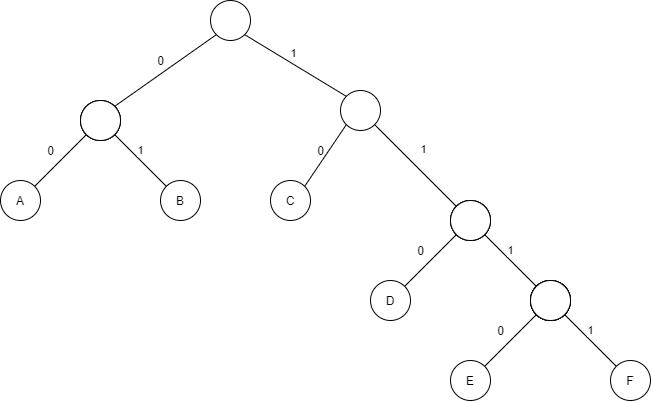

The diagram above was exported from draw.io. Its source (the exported page's mxGraphModel, read from the mxfile embedded in the PNG):
<mxGraphModel dx="1363" dy="669" grid="1" gridSize="10" guides="1" tooltips="1" connect="1" arrows="1" fold="1" page="1" pageScale="1" pageWidth="827" pageHeight="1169" math="0" shadow="0">
  <root>
    <mxCell id="0JZk83j1gisqH-8u-vDB-0" />
    <mxCell id="0JZk83j1gisqH-8u-vDB-1" parent="0JZk83j1gisqH-8u-vDB-0" />
    <mxCell id="Jer5LMqZRQxx48WxEczE-0" value="" style="ellipse;whiteSpace=wrap;html=1;aspect=fixed;" vertex="1" parent="0JZk83j1gisqH-8u-vDB-1">
      <mxGeometry x="270" y="20" width="40" height="40" as="geometry" />
    </mxCell>
    <mxCell id="Jer5LMqZRQxx48WxEczE-1" value="" style="endArrow=none;html=1;entryX=0;entryY=1;entryDx=0;entryDy=0;exitX=1;exitY=0;exitDx=0;exitDy=0;" edge="1" parent="0JZk83j1gisqH-8u-vDB-1" source="Jer5LMqZRQxx48WxEczE-29" target="Jer5LMqZRQxx48WxEczE-0">
      <mxGeometry width="50" height="50" relative="1" as="geometry">
        <mxPoint x="520" y="104" as="sourcePoint" />
        <mxPoint x="500" y="200" as="targetPoint" />
      </mxGeometry>
    </mxCell>
    <mxCell id="Jer5LMqZRQxx48WxEczE-2" value="" style="endArrow=none;html=1;entryX=1;entryY=1;entryDx=0;entryDy=0;exitX=0;exitY=0;exitDx=0;exitDy=0;" edge="1" parent="0JZk83j1gisqH-8u-vDB-1" source="Jer5LMqZRQxx48WxEczE-5" target="Jer5LMqZRQxx48WxEczE-0">
      <mxGeometry width="50" height="50" relative="1" as="geometry">
        <mxPoint x="495.8578643762871" y="155.857864376287" as="sourcePoint" />
        <mxPoint x="585.8578643762689" y="114.14213562373118" as="targetPoint" />
      </mxGeometry>
    </mxCell>
    <mxCell id="Jer5LMqZRQxx48WxEczE-3" value="1" style="edgeLabel;html=1;align=center;verticalAlign=middle;resizable=0;points=[];" vertex="1" connectable="0" parent="Jer5LMqZRQxx48WxEczE-2">
      <mxGeometry x="0.452" y="-2" relative="1" as="geometry">
        <mxPoint x="19.939999999999998" y="3.54" as="offset" />
      </mxGeometry>
    </mxCell>
    <mxCell id="Jer5LMqZRQxx48WxEczE-4" value="0" style="text;html=1;align=center;verticalAlign=middle;resizable=0;points=[];autosize=1;" vertex="1" parent="0JZk83j1gisqH-8u-vDB-1">
      <mxGeometry x="210" y="70" width="20" height="20" as="geometry" />
    </mxCell>
    <mxCell id="Jer5LMqZRQxx48WxEczE-5" value="" style="ellipse;whiteSpace=wrap;html=1;aspect=fixed;" vertex="1" parent="0JZk83j1gisqH-8u-vDB-1">
      <mxGeometry x="400" y="110" width="40" height="40" as="geometry" />
    </mxCell>
    <mxCell id="Jer5LMqZRQxx48WxEczE-6" value="" style="endArrow=none;html=1;entryX=0;entryY=1;entryDx=0;entryDy=0;exitX=1;exitY=0;exitDx=0;exitDy=0;" edge="1" parent="0JZk83j1gisqH-8u-vDB-1" source="Jer5LMqZRQxx48WxEczE-52" target="Jer5LMqZRQxx48WxEczE-5">
      <mxGeometry width="50" height="50" relative="1" as="geometry">
        <mxPoint x="344.1421356237306" y="225.8578643762694" as="sourcePoint" />
        <mxPoint x="590" y="220" as="targetPoint" />
      </mxGeometry>
    </mxCell>
    <mxCell id="Jer5LMqZRQxx48WxEczE-7" value="" style="endArrow=none;html=1;entryX=1;entryY=1;entryDx=0;entryDy=0;exitX=0;exitY=0;exitDx=0;exitDy=0;" edge="1" parent="0JZk83j1gisqH-8u-vDB-1" source="Jer5LMqZRQxx48WxEczE-19" target="Jer5LMqZRQxx48WxEczE-5">
      <mxGeometry width="50" height="50" relative="1" as="geometry">
        <mxPoint x="760" y="190" as="sourcePoint" />
        <mxPoint x="675.8578643762689" y="134.14213562373118" as="targetPoint" />
      </mxGeometry>
    </mxCell>
    <mxCell id="Jer5LMqZRQxx48WxEczE-8" value="1" style="edgeLabel;html=1;align=center;verticalAlign=middle;resizable=0;points=[];" vertex="1" connectable="0" parent="Jer5LMqZRQxx48WxEczE-7">
      <mxGeometry x="0.452" y="-2" relative="1" as="geometry">
        <mxPoint x="24.82" y="3.4299999999999997" as="offset" />
      </mxGeometry>
    </mxCell>
    <mxCell id="Jer5LMqZRQxx48WxEczE-9" value="0" style="text;html=1;align=center;verticalAlign=middle;resizable=0;points=[];autosize=1;" vertex="1" parent="0JZk83j1gisqH-8u-vDB-1">
      <mxGeometry x="370" y="160" width="20" height="20" as="geometry" />
    </mxCell>
    <mxCell id="Jer5LMqZRQxx48WxEczE-10" value="" style="group" vertex="1" connectable="0" parent="0JZk83j1gisqH-8u-vDB-1">
      <mxGeometry x="430" y="220" width="280" height="200" as="geometry" />
    </mxCell>
    <mxCell id="Jer5LMqZRQxx48WxEczE-11" value="" style="ellipse;whiteSpace=wrap;html=1;aspect=fixed;" vertex="1" parent="Jer5LMqZRQxx48WxEczE-10">
      <mxGeometry x="80" width="40" height="40" as="geometry" />
    </mxCell>
    <mxCell id="Jer5LMqZRQxx48WxEczE-12" value="" style="endArrow=none;html=1;entryX=0;entryY=1;entryDx=0;entryDy=0;exitX=1;exitY=0;exitDx=0;exitDy=0;" edge="1" parent="Jer5LMqZRQxx48WxEczE-10" source="Jer5LMqZRQxx48WxEczE-15" target="Jer5LMqZRQxx48WxEczE-11">
      <mxGeometry width="50" height="50" relative="1" as="geometry">
        <mxPoint x="230" y="124" as="sourcePoint" />
        <mxPoint x="210" y="220" as="targetPoint" />
      </mxGeometry>
    </mxCell>
    <mxCell id="Jer5LMqZRQxx48WxEczE-13" value="" style="endArrow=none;html=1;entryX=1;entryY=1;entryDx=0;entryDy=0;exitX=0;exitY=0;exitDx=0;exitDy=0;" edge="1" parent="Jer5LMqZRQxx48WxEczE-10" source="Jer5LMqZRQxx48WxEczE-16" target="Jer5LMqZRQxx48WxEczE-11">
      <mxGeometry width="50" height="50" relative="1" as="geometry">
        <mxPoint x="380" y="190" as="sourcePoint" />
        <mxPoint x="295.85786437626894" y="134.14213562373118" as="targetPoint" />
      </mxGeometry>
    </mxCell>
    <mxCell id="Jer5LMqZRQxx48WxEczE-14" value="1" style="edgeLabel;html=1;align=center;verticalAlign=middle;resizable=0;points=[];" vertex="1" connectable="0" parent="Jer5LMqZRQxx48WxEczE-13">
      <mxGeometry x="0.452" y="-2" relative="1" as="geometry">
        <mxPoint x="10.28" y="3.11" as="offset" />
      </mxGeometry>
    </mxCell>
    <mxCell id="Jer5LMqZRQxx48WxEczE-15" value="D" style="ellipse;whiteSpace=wrap;html=1;aspect=fixed;" vertex="1" parent="Jer5LMqZRQxx48WxEczE-10">
      <mxGeometry y="80" width="40" height="40" as="geometry" />
    </mxCell>
    <mxCell id="Jer5LMqZRQxx48WxEczE-16" value="" style="ellipse;whiteSpace=wrap;html=1;aspect=fixed;" vertex="1" parent="Jer5LMqZRQxx48WxEczE-10">
      <mxGeometry x="160" y="80" width="40" height="40" as="geometry" />
    </mxCell>
    <mxCell id="Jer5LMqZRQxx48WxEczE-17" value="0" style="text;html=1;align=center;verticalAlign=middle;resizable=0;points=[];autosize=1;" vertex="1" parent="Jer5LMqZRQxx48WxEczE-10">
      <mxGeometry x="40" y="40" width="20" height="20" as="geometry" />
    </mxCell>
    <mxCell id="Jer5LMqZRQxx48WxEczE-18" value="" style="ellipse;whiteSpace=wrap;html=1;aspect=fixed;" vertex="1" parent="Jer5LMqZRQxx48WxEczE-10">
      <mxGeometry x="80" width="40" height="40" as="geometry" />
    </mxCell>
    <mxCell id="Jer5LMqZRQxx48WxEczE-19" value="" style="ellipse;whiteSpace=wrap;html=1;aspect=fixed;" vertex="1" parent="Jer5LMqZRQxx48WxEczE-10">
      <mxGeometry x="80" width="40" height="40" as="geometry" />
    </mxCell>
    <mxCell id="Jer5LMqZRQxx48WxEczE-41" value="" style="group" vertex="1" connectable="0" parent="Jer5LMqZRQxx48WxEczE-10">
      <mxGeometry x="80" y="80" width="200" height="120" as="geometry" />
    </mxCell>
    <mxCell id="Jer5LMqZRQxx48WxEczE-42" value="" style="ellipse;whiteSpace=wrap;html=1;aspect=fixed;" vertex="1" parent="Jer5LMqZRQxx48WxEczE-41">
      <mxGeometry x="80" width="40" height="40" as="geometry" />
    </mxCell>
    <mxCell id="Jer5LMqZRQxx48WxEczE-43" value="" style="endArrow=none;html=1;entryX=0;entryY=1;entryDx=0;entryDy=0;exitX=1;exitY=0;exitDx=0;exitDy=0;" edge="1" parent="Jer5LMqZRQxx48WxEczE-41" source="Jer5LMqZRQxx48WxEczE-46" target="Jer5LMqZRQxx48WxEczE-42">
      <mxGeometry width="50" height="50" relative="1" as="geometry">
        <mxPoint x="230" y="124" as="sourcePoint" />
        <mxPoint x="210" y="220" as="targetPoint" />
      </mxGeometry>
    </mxCell>
    <mxCell id="Jer5LMqZRQxx48WxEczE-44" value="" style="endArrow=none;html=1;entryX=1;entryY=1;entryDx=0;entryDy=0;exitX=0;exitY=0;exitDx=0;exitDy=0;" edge="1" parent="Jer5LMqZRQxx48WxEczE-41" source="Jer5LMqZRQxx48WxEczE-47" target="Jer5LMqZRQxx48WxEczE-42">
      <mxGeometry width="50" height="50" relative="1" as="geometry">
        <mxPoint x="380" y="190" as="sourcePoint" />
        <mxPoint x="295.85786437626894" y="134.14213562373118" as="targetPoint" />
      </mxGeometry>
    </mxCell>
    <mxCell id="Jer5LMqZRQxx48WxEczE-45" value="1" style="edgeLabel;html=1;align=center;verticalAlign=middle;resizable=0;points=[];" vertex="1" connectable="0" parent="Jer5LMqZRQxx48WxEczE-44">
      <mxGeometry x="0.452" y="-2" relative="1" as="geometry">
        <mxPoint x="10.28" y="3.11" as="offset" />
      </mxGeometry>
    </mxCell>
    <mxCell id="Jer5LMqZRQxx48WxEczE-46" value="E" style="ellipse;whiteSpace=wrap;html=1;aspect=fixed;" vertex="1" parent="Jer5LMqZRQxx48WxEczE-41">
      <mxGeometry y="80" width="40" height="40" as="geometry" />
    </mxCell>
    <mxCell id="Jer5LMqZRQxx48WxEczE-47" value="F" style="ellipse;whiteSpace=wrap;html=1;aspect=fixed;" vertex="1" parent="Jer5LMqZRQxx48WxEczE-41">
      <mxGeometry x="160" y="80" width="40" height="40" as="geometry" />
    </mxCell>
    <mxCell id="Jer5LMqZRQxx48WxEczE-48" value="0" style="text;html=1;align=center;verticalAlign=middle;resizable=0;points=[];autosize=1;" vertex="1" parent="Jer5LMqZRQxx48WxEczE-41">
      <mxGeometry x="40" y="40" width="20" height="20" as="geometry" />
    </mxCell>
    <mxCell id="Jer5LMqZRQxx48WxEczE-49" value="" style="ellipse;whiteSpace=wrap;html=1;aspect=fixed;" vertex="1" parent="Jer5LMqZRQxx48WxEczE-41">
      <mxGeometry x="80" width="40" height="40" as="geometry" />
    </mxCell>
    <mxCell id="Jer5LMqZRQxx48WxEczE-50" value="" style="ellipse;whiteSpace=wrap;html=1;aspect=fixed;" vertex="1" parent="Jer5LMqZRQxx48WxEczE-41">
      <mxGeometry x="80" width="40" height="40" as="geometry" />
    </mxCell>
    <mxCell id="Jer5LMqZRQxx48WxEczE-51" value="" style="ellipse;whiteSpace=wrap;html=1;aspect=fixed;" vertex="1" parent="Jer5LMqZRQxx48WxEczE-41">
      <mxGeometry x="80" width="40" height="40" as="geometry" />
    </mxCell>
    <mxCell id="Jer5LMqZRQxx48WxEczE-20" value="" style="group" vertex="1" connectable="0" parent="0JZk83j1gisqH-8u-vDB-1">
      <mxGeometry x="60" y="120" width="200" height="120" as="geometry" />
    </mxCell>
    <mxCell id="Jer5LMqZRQxx48WxEczE-21" value="" style="ellipse;whiteSpace=wrap;html=1;aspect=fixed;" vertex="1" parent="Jer5LMqZRQxx48WxEczE-20">
      <mxGeometry x="80" width="40" height="40" as="geometry" />
    </mxCell>
    <mxCell id="Jer5LMqZRQxx48WxEczE-22" value="" style="endArrow=none;html=1;entryX=0;entryY=1;entryDx=0;entryDy=0;exitX=1;exitY=0;exitDx=0;exitDy=0;" edge="1" parent="Jer5LMqZRQxx48WxEczE-20" source="Jer5LMqZRQxx48WxEczE-25" target="Jer5LMqZRQxx48WxEczE-21">
      <mxGeometry width="50" height="50" relative="1" as="geometry">
        <mxPoint x="230" y="124" as="sourcePoint" />
        <mxPoint x="210" y="220" as="targetPoint" />
      </mxGeometry>
    </mxCell>
    <mxCell id="Jer5LMqZRQxx48WxEczE-23" value="" style="endArrow=none;html=1;entryX=1;entryY=1;entryDx=0;entryDy=0;exitX=0;exitY=0;exitDx=0;exitDy=0;" edge="1" parent="Jer5LMqZRQxx48WxEczE-20" source="Jer5LMqZRQxx48WxEczE-26" target="Jer5LMqZRQxx48WxEczE-21">
      <mxGeometry width="50" height="50" relative="1" as="geometry">
        <mxPoint x="380" y="190" as="sourcePoint" />
        <mxPoint x="295.85786437626894" y="134.14213562373118" as="targetPoint" />
      </mxGeometry>
    </mxCell>
    <mxCell id="Jer5LMqZRQxx48WxEczE-24" value="1" style="edgeLabel;html=1;align=center;verticalAlign=middle;resizable=0;points=[];" vertex="1" connectable="0" parent="Jer5LMqZRQxx48WxEczE-23">
      <mxGeometry x="0.452" y="-2" relative="1" as="geometry">
        <mxPoint x="10.28" y="3.11" as="offset" />
      </mxGeometry>
    </mxCell>
    <mxCell id="Jer5LMqZRQxx48WxEczE-25" value="A" style="ellipse;whiteSpace=wrap;html=1;aspect=fixed;" vertex="1" parent="Jer5LMqZRQxx48WxEczE-20">
      <mxGeometry y="80" width="40" height="40" as="geometry" />
    </mxCell>
    <mxCell id="Jer5LMqZRQxx48WxEczE-26" value="B" style="ellipse;whiteSpace=wrap;html=1;aspect=fixed;" vertex="1" parent="Jer5LMqZRQxx48WxEczE-20">
      <mxGeometry x="160" y="80" width="40" height="40" as="geometry" />
    </mxCell>
    <mxCell id="Jer5LMqZRQxx48WxEczE-27" value="0" style="text;html=1;align=center;verticalAlign=middle;resizable=0;points=[];autosize=1;" vertex="1" parent="Jer5LMqZRQxx48WxEczE-20">
      <mxGeometry x="40" y="40" width="20" height="20" as="geometry" />
    </mxCell>
    <mxCell id="Jer5LMqZRQxx48WxEczE-28" value="" style="ellipse;whiteSpace=wrap;html=1;aspect=fixed;" vertex="1" parent="Jer5LMqZRQxx48WxEczE-20">
      <mxGeometry x="80" width="40" height="40" as="geometry" />
    </mxCell>
    <mxCell id="Jer5LMqZRQxx48WxEczE-29" value="" style="ellipse;whiteSpace=wrap;html=1;aspect=fixed;" vertex="1" parent="Jer5LMqZRQxx48WxEczE-20">
      <mxGeometry x="80" width="40" height="40" as="geometry" />
    </mxCell>
    <mxCell id="Jer5LMqZRQxx48WxEczE-52" value="C" style="ellipse;whiteSpace=wrap;html=1;aspect=fixed;" vertex="1" parent="0JZk83j1gisqH-8u-vDB-1">
      <mxGeometry x="330" y="200" width="40" height="40" as="geometry" />
    </mxCell>
  </root>
</mxGraphModel>